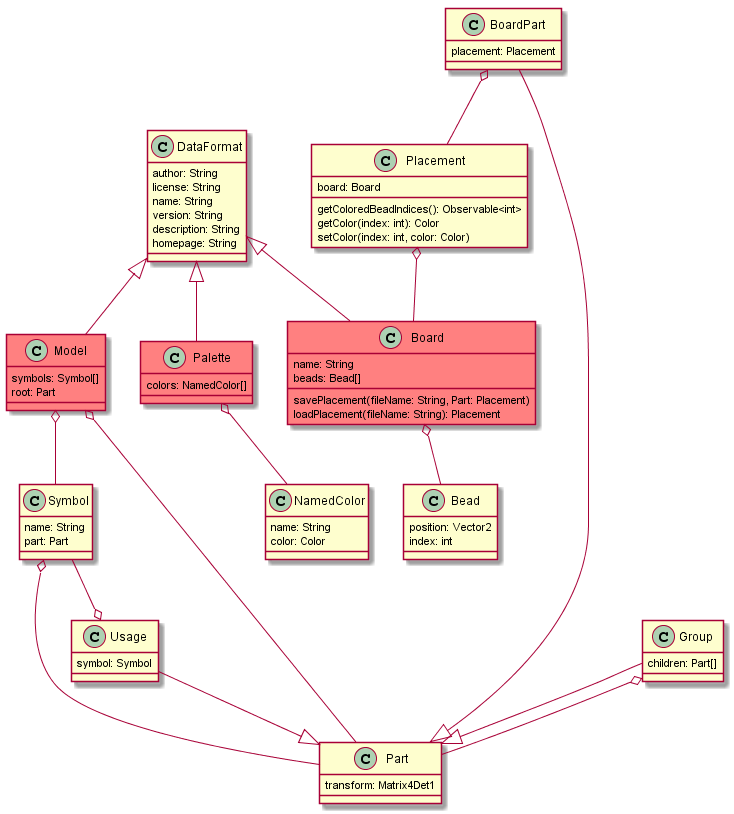

The diagram above was rendered by PlantUML. Its source (embedded in the PNG):
@startuml
class DataFormat {
  author: String
  license: String
  name: String
  version: String
  description: String
  homepage: String
}

class Palette #ff8080 {
  colors: NamedColor[]
}

class NamedColor {
  name: String
  color: Color
}

Palette o-- NamedColor

class Bead {
  position: Vector2
  index: int
}

class Board #ff8080 {
  name: String
  beads: Bead[]
  savePlacement(fileName: String, Part: Placement)
  loadPlacement(fileName: String): Placement
}

class Placement {
  board: Board
  getColoredBeadIndices(): Observable<int>
  getColor(index: int): Color
  setColor(index: int, color: Color)
}

Board o-- Bead
Placement o-- Board

class Part {
  transform: Matrix4Det1
}

class BoardPart {
  placement: Placement
}

class Group {
  children: Part[]
}

class Usage {
  symbol: Symbol
}

class Symbol {
  name: String
  part: Part
}

class Model #ff8080 {
  symbols: Symbol[]
  root: Part
}

Group --|> Part
Group o-- Part
BoardPart --|> Part
BoardPart o-- Placement
Symbol --o Usage
Symbol o-- Part
Usage --|> Part
Model o-- Symbol
Model o-- Part

DataFormat <|-- Palette
DataFormat <|-- Model
DataFormat <|-- Board

@enduml